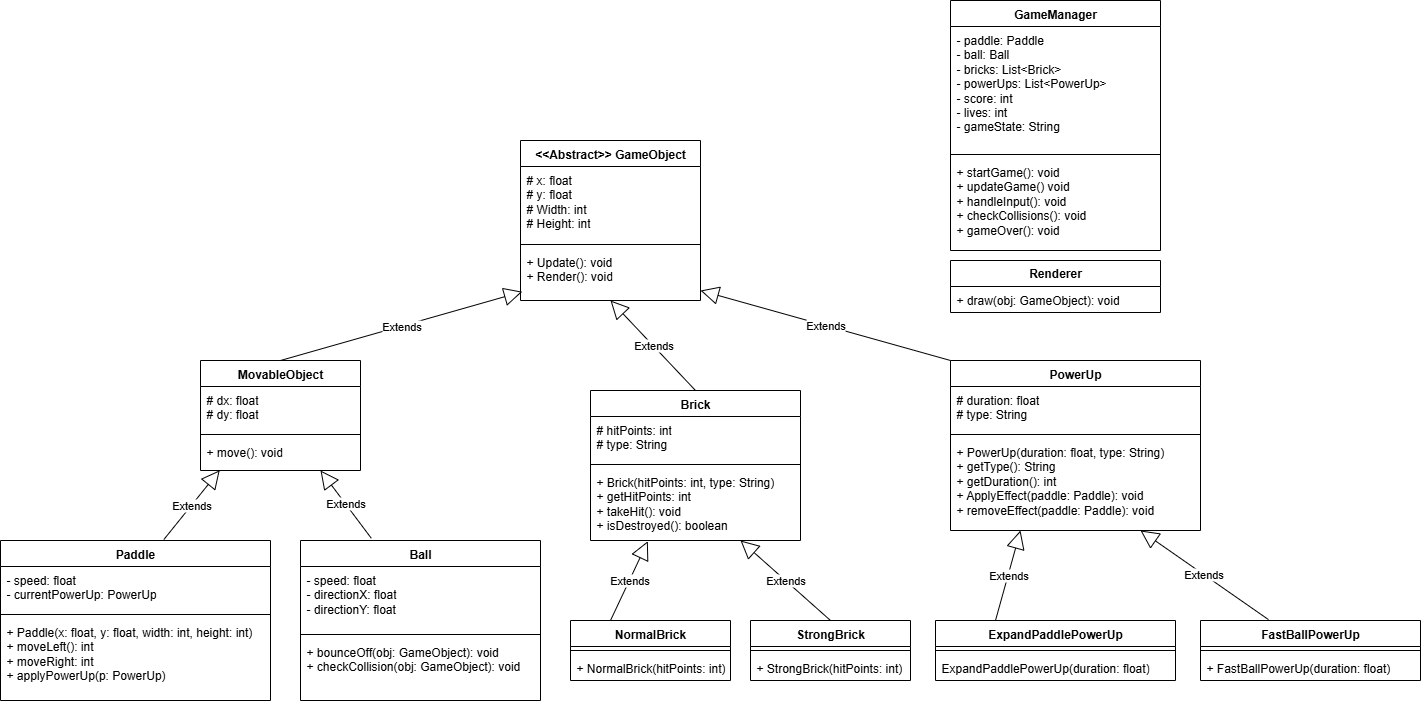

The diagram above was exported from draw.io. Its source (the exported page's mxGraphModel, read from the mxfile embedded in the PNG):
<mxGraphModel dx="3293" dy="1853" grid="1" gridSize="10" guides="1" tooltips="1" connect="1" arrows="1" fold="1" page="1" pageScale="1" pageWidth="850" pageHeight="1100" background="none" math="0" shadow="0">
  <root>
    <mxCell id="0" />
    <mxCell id="1" parent="0" />
    <mxCell id="NsZguuu4Vw2XEoqhDVKQ-5" value="&amp;lt;&amp;lt;Abstract&amp;gt;&amp;gt; GameObject" style="swimlane;fontStyle=1;align=center;verticalAlign=top;childLayout=stackLayout;horizontal=1;startSize=26;horizontalStack=0;resizeParent=1;resizeParentMax=0;resizeLast=0;collapsible=1;marginBottom=0;whiteSpace=wrap;html=1;" vertex="1" parent="1">
      <mxGeometry x="-790" width="180" height="160" as="geometry" />
    </mxCell>
    <mxCell id="NsZguuu4Vw2XEoqhDVKQ-6" value="# x: float&lt;div&gt;# y: float&lt;/div&gt;&lt;div&gt;# Width: int&lt;/div&gt;&lt;div&gt;# Height: int&lt;/div&gt;" style="text;strokeColor=none;fillColor=none;align=left;verticalAlign=top;spacingLeft=4;spacingRight=4;overflow=hidden;rotatable=0;points=[[0,0.5],[1,0.5]];portConstraint=eastwest;whiteSpace=wrap;html=1;" vertex="1" parent="NsZguuu4Vw2XEoqhDVKQ-5">
      <mxGeometry y="26" width="180" height="74" as="geometry" />
    </mxCell>
    <mxCell id="NsZguuu4Vw2XEoqhDVKQ-7" value="" style="line;strokeWidth=1;fillColor=none;align=left;verticalAlign=middle;spacingTop=-1;spacingLeft=3;spacingRight=3;rotatable=0;labelPosition=right;points=[];portConstraint=eastwest;strokeColor=inherit;" vertex="1" parent="NsZguuu4Vw2XEoqhDVKQ-5">
      <mxGeometry y="100" width="180" height="8" as="geometry" />
    </mxCell>
    <mxCell id="NsZguuu4Vw2XEoqhDVKQ-8" value="+ Update(): void&lt;div&gt;+ Render(): void&lt;/div&gt;" style="text;strokeColor=none;fillColor=none;align=left;verticalAlign=top;spacingLeft=4;spacingRight=4;overflow=hidden;rotatable=0;points=[[0,0.5],[1,0.5]];portConstraint=eastwest;whiteSpace=wrap;html=1;" vertex="1" parent="NsZguuu4Vw2XEoqhDVKQ-5">
      <mxGeometry y="108" width="180" height="52" as="geometry" />
    </mxCell>
    <mxCell id="NsZguuu4Vw2XEoqhDVKQ-9" value="MovableObject" style="swimlane;fontStyle=1;align=center;verticalAlign=top;childLayout=stackLayout;horizontal=1;startSize=26;horizontalStack=0;resizeParent=1;resizeParentMax=0;resizeLast=0;collapsible=1;marginBottom=0;whiteSpace=wrap;html=1;" vertex="1" parent="1">
      <mxGeometry x="-1110" y="220" width="160" height="110" as="geometry" />
    </mxCell>
    <mxCell id="NsZguuu4Vw2XEoqhDVKQ-10" value="# dx: float&lt;div&gt;# dy: float&lt;/div&gt;" style="text;strokeColor=none;fillColor=none;align=left;verticalAlign=top;spacingLeft=4;spacingRight=4;overflow=hidden;rotatable=0;points=[[0,0.5],[1,0.5]];portConstraint=eastwest;whiteSpace=wrap;html=1;" vertex="1" parent="NsZguuu4Vw2XEoqhDVKQ-9">
      <mxGeometry y="26" width="160" height="44" as="geometry" />
    </mxCell>
    <mxCell id="NsZguuu4Vw2XEoqhDVKQ-11" value="" style="line;strokeWidth=1;fillColor=none;align=left;verticalAlign=middle;spacingTop=-1;spacingLeft=3;spacingRight=3;rotatable=0;labelPosition=right;points=[];portConstraint=eastwest;strokeColor=inherit;" vertex="1" parent="NsZguuu4Vw2XEoqhDVKQ-9">
      <mxGeometry y="70" width="160" height="8" as="geometry" />
    </mxCell>
    <mxCell id="NsZguuu4Vw2XEoqhDVKQ-12" value="+ move(): void" style="text;strokeColor=none;fillColor=none;align=left;verticalAlign=top;spacingLeft=4;spacingRight=4;overflow=hidden;rotatable=0;points=[[0,0.5],[1,0.5]];portConstraint=eastwest;whiteSpace=wrap;html=1;" vertex="1" parent="NsZguuu4Vw2XEoqhDVKQ-9">
      <mxGeometry y="78" width="160" height="32" as="geometry" />
    </mxCell>
    <mxCell id="NsZguuu4Vw2XEoqhDVKQ-13" value="Paddle" style="swimlane;fontStyle=1;align=center;verticalAlign=top;childLayout=stackLayout;horizontal=1;startSize=26;horizontalStack=0;resizeParent=1;resizeParentMax=0;resizeLast=0;collapsible=1;marginBottom=0;whiteSpace=wrap;html=1;" vertex="1" parent="1">
      <mxGeometry x="-1310" y="400" width="270" height="160" as="geometry" />
    </mxCell>
    <mxCell id="NsZguuu4Vw2XEoqhDVKQ-14" value="- speed: float&lt;div&gt;- currentPowerUp: PowerUp&lt;/div&gt;" style="text;strokeColor=none;fillColor=none;align=left;verticalAlign=top;spacingLeft=4;spacingRight=4;overflow=hidden;rotatable=0;points=[[0,0.5],[1,0.5]];portConstraint=eastwest;whiteSpace=wrap;html=1;" vertex="1" parent="NsZguuu4Vw2XEoqhDVKQ-13">
      <mxGeometry y="26" width="270" height="44" as="geometry" />
    </mxCell>
    <mxCell id="NsZguuu4Vw2XEoqhDVKQ-15" value="" style="line;strokeWidth=1;fillColor=none;align=left;verticalAlign=middle;spacingTop=-1;spacingLeft=3;spacingRight=3;rotatable=0;labelPosition=right;points=[];portConstraint=eastwest;strokeColor=inherit;" vertex="1" parent="NsZguuu4Vw2XEoqhDVKQ-13">
      <mxGeometry y="70" width="270" height="8" as="geometry" />
    </mxCell>
    <mxCell id="NsZguuu4Vw2XEoqhDVKQ-16" value="&lt;div&gt;+ Paddle(x: float, y: float, width: int, height: int)&lt;/div&gt;+ moveLeft(): int&lt;div&gt;+ moveRight: int&lt;/div&gt;&lt;div&gt;+ applyPowerUp(p: PowerUp)&lt;/div&gt;" style="text;strokeColor=none;fillColor=none;align=left;verticalAlign=top;spacingLeft=4;spacingRight=4;overflow=hidden;rotatable=0;points=[[0,0.5],[1,0.5]];portConstraint=eastwest;whiteSpace=wrap;html=1;" vertex="1" parent="NsZguuu4Vw2XEoqhDVKQ-13">
      <mxGeometry y="78" width="270" height="82" as="geometry" />
    </mxCell>
    <mxCell id="NsZguuu4Vw2XEoqhDVKQ-17" value="Ball" style="swimlane;fontStyle=1;align=center;verticalAlign=top;childLayout=stackLayout;horizontal=1;startSize=26;horizontalStack=0;resizeParent=1;resizeParentMax=0;resizeLast=0;collapsible=1;marginBottom=0;whiteSpace=wrap;html=1;" vertex="1" parent="1">
      <mxGeometry x="-1010" y="400" width="240" height="160" as="geometry" />
    </mxCell>
    <mxCell id="NsZguuu4Vw2XEoqhDVKQ-18" value="- speed: float&lt;div&gt;- directionX: float&lt;/div&gt;&lt;div&gt;- directionY: float&lt;/div&gt;" style="text;strokeColor=none;fillColor=none;align=left;verticalAlign=top;spacingLeft=4;spacingRight=4;overflow=hidden;rotatable=0;points=[[0,0.5],[1,0.5]];portConstraint=eastwest;whiteSpace=wrap;html=1;" vertex="1" parent="NsZguuu4Vw2XEoqhDVKQ-17">
      <mxGeometry y="26" width="240" height="64" as="geometry" />
    </mxCell>
    <mxCell id="NsZguuu4Vw2XEoqhDVKQ-19" value="" style="line;strokeWidth=1;fillColor=none;align=left;verticalAlign=middle;spacingTop=-1;spacingLeft=3;spacingRight=3;rotatable=0;labelPosition=right;points=[];portConstraint=eastwest;strokeColor=inherit;" vertex="1" parent="NsZguuu4Vw2XEoqhDVKQ-17">
      <mxGeometry y="90" width="240" height="8" as="geometry" />
    </mxCell>
    <mxCell id="NsZguuu4Vw2XEoqhDVKQ-20" value="+ bounceOff(obj: GameObject): void&lt;div&gt;+ checkCollision(obj: GameObject): void&lt;/div&gt;" style="text;strokeColor=none;fillColor=none;align=left;verticalAlign=top;spacingLeft=4;spacingRight=4;overflow=hidden;rotatable=0;points=[[0,0.5],[1,0.5]];portConstraint=eastwest;whiteSpace=wrap;html=1;" vertex="1" parent="NsZguuu4Vw2XEoqhDVKQ-17">
      <mxGeometry y="98" width="240" height="62" as="geometry" />
    </mxCell>
    <mxCell id="NsZguuu4Vw2XEoqhDVKQ-21" value="Brick" style="swimlane;fontStyle=1;align=center;verticalAlign=top;childLayout=stackLayout;horizontal=1;startSize=26;horizontalStack=0;resizeParent=1;resizeParentMax=0;resizeLast=0;collapsible=1;marginBottom=0;whiteSpace=wrap;html=1;" vertex="1" parent="1">
      <mxGeometry x="-720" y="250" width="210" height="150" as="geometry" />
    </mxCell>
    <mxCell id="NsZguuu4Vw2XEoqhDVKQ-22" value="# hitPoints: int&lt;div&gt;# type: String&lt;/div&gt;" style="text;strokeColor=none;fillColor=none;align=left;verticalAlign=top;spacingLeft=4;spacingRight=4;overflow=hidden;rotatable=0;points=[[0,0.5],[1,0.5]];portConstraint=eastwest;whiteSpace=wrap;html=1;" vertex="1" parent="NsZguuu4Vw2XEoqhDVKQ-21">
      <mxGeometry y="26" width="210" height="44" as="geometry" />
    </mxCell>
    <mxCell id="NsZguuu4Vw2XEoqhDVKQ-23" value="" style="line;strokeWidth=1;fillColor=none;align=left;verticalAlign=middle;spacingTop=-1;spacingLeft=3;spacingRight=3;rotatable=0;labelPosition=right;points=[];portConstraint=eastwest;strokeColor=inherit;" vertex="1" parent="NsZguuu4Vw2XEoqhDVKQ-21">
      <mxGeometry y="70" width="210" height="8" as="geometry" />
    </mxCell>
    <mxCell id="NsZguuu4Vw2XEoqhDVKQ-24" value="&lt;div&gt;+ Brick(hitPoints: int, type: String)&lt;/div&gt;&lt;div&gt;+ getHitPoints: int&lt;/div&gt;+ takeHit(): void&lt;div&gt;+ isDestroyed(): boolean&lt;/div&gt;" style="text;strokeColor=none;fillColor=none;align=left;verticalAlign=top;spacingLeft=4;spacingRight=4;overflow=hidden;rotatable=0;points=[[0,0.5],[1,0.5]];portConstraint=eastwest;whiteSpace=wrap;html=1;" vertex="1" parent="NsZguuu4Vw2XEoqhDVKQ-21">
      <mxGeometry y="78" width="210" height="72" as="geometry" />
    </mxCell>
    <mxCell id="NsZguuu4Vw2XEoqhDVKQ-42" value="PowerUp" style="swimlane;fontStyle=1;align=center;verticalAlign=top;childLayout=stackLayout;horizontal=1;startSize=26;horizontalStack=0;resizeParent=1;resizeParentMax=0;resizeLast=0;collapsible=1;marginBottom=0;whiteSpace=wrap;html=1;" vertex="1" parent="1">
      <mxGeometry x="-360" y="220" width="250" height="170" as="geometry" />
    </mxCell>
    <mxCell id="NsZguuu4Vw2XEoqhDVKQ-43" value="&lt;div&gt;# duration: float&lt;/div&gt;# type: String" style="text;strokeColor=none;fillColor=none;align=left;verticalAlign=top;spacingLeft=4;spacingRight=4;overflow=hidden;rotatable=0;points=[[0,0.5],[1,0.5]];portConstraint=eastwest;whiteSpace=wrap;html=1;" vertex="1" parent="NsZguuu4Vw2XEoqhDVKQ-42">
      <mxGeometry y="26" width="250" height="44" as="geometry" />
    </mxCell>
    <mxCell id="NsZguuu4Vw2XEoqhDVKQ-44" value="" style="line;strokeWidth=1;fillColor=none;align=left;verticalAlign=middle;spacingTop=-1;spacingLeft=3;spacingRight=3;rotatable=0;labelPosition=right;points=[];portConstraint=eastwest;strokeColor=inherit;" vertex="1" parent="NsZguuu4Vw2XEoqhDVKQ-42">
      <mxGeometry y="70" width="250" height="8" as="geometry" />
    </mxCell>
    <mxCell id="NsZguuu4Vw2XEoqhDVKQ-45" value="&lt;div&gt;+ PowerUp(duration: float, type: String)&lt;/div&gt;&lt;div&gt;+ getType(): String&lt;/div&gt;&lt;div&gt;+ getDuration(): int&lt;/div&gt;+ ApplyEffect(paddle: Paddle): void&lt;div&gt;+ removeEffect(paddle: Paddle): void&lt;/div&gt;" style="text;strokeColor=none;fillColor=none;align=left;verticalAlign=top;spacingLeft=4;spacingRight=4;overflow=hidden;rotatable=0;points=[[0,0.5],[1,0.5]];portConstraint=eastwest;whiteSpace=wrap;html=1;" vertex="1" parent="NsZguuu4Vw2XEoqhDVKQ-42">
      <mxGeometry y="78" width="250" height="92" as="geometry" />
    </mxCell>
    <mxCell id="NsZguuu4Vw2XEoqhDVKQ-48" value="GameManager" style="swimlane;fontStyle=1;align=center;verticalAlign=top;childLayout=stackLayout;horizontal=1;startSize=26;horizontalStack=0;resizeParent=1;resizeParentMax=0;resizeLast=0;collapsible=1;marginBottom=0;whiteSpace=wrap;html=1;" vertex="1" parent="1">
      <mxGeometry x="-360" y="-140" width="210" height="250" as="geometry" />
    </mxCell>
    <mxCell id="NsZguuu4Vw2XEoqhDVKQ-49" value="- paddle: Paddle&lt;div&gt;- ball: Ball&lt;/div&gt;&lt;div&gt;- bricks: List&amp;lt;Brick&amp;gt;&lt;/div&gt;&lt;div&gt;- powerUps: List&amp;lt;PowerUp&amp;gt;&lt;/div&gt;&lt;div&gt;- score: int&lt;/div&gt;&lt;div&gt;- lives: int&lt;/div&gt;&lt;div&gt;- gameState: String&lt;/div&gt;" style="text;strokeColor=none;fillColor=none;align=left;verticalAlign=top;spacingLeft=4;spacingRight=4;overflow=hidden;rotatable=0;points=[[0,0.5],[1,0.5]];portConstraint=eastwest;whiteSpace=wrap;html=1;" vertex="1" parent="NsZguuu4Vw2XEoqhDVKQ-48">
      <mxGeometry y="26" width="210" height="124" as="geometry" />
    </mxCell>
    <mxCell id="NsZguuu4Vw2XEoqhDVKQ-50" value="" style="line;strokeWidth=1;fillColor=none;align=left;verticalAlign=middle;spacingTop=-1;spacingLeft=3;spacingRight=3;rotatable=0;labelPosition=right;points=[];portConstraint=eastwest;strokeColor=inherit;" vertex="1" parent="NsZguuu4Vw2XEoqhDVKQ-48">
      <mxGeometry y="150" width="210" height="8" as="geometry" />
    </mxCell>
    <mxCell id="NsZguuu4Vw2XEoqhDVKQ-51" value="+ startGame(): void&lt;div&gt;+ updateGame() void&lt;/div&gt;&lt;div&gt;+ handleInput(): void&lt;/div&gt;&lt;div&gt;+ checkCollisions(): void&lt;/div&gt;&lt;div&gt;+ gameOver(): void&lt;/div&gt;" style="text;strokeColor=none;fillColor=none;align=left;verticalAlign=top;spacingLeft=4;spacingRight=4;overflow=hidden;rotatable=0;points=[[0,0.5],[1,0.5]];portConstraint=eastwest;whiteSpace=wrap;html=1;" vertex="1" parent="NsZguuu4Vw2XEoqhDVKQ-48">
      <mxGeometry y="158" width="210" height="92" as="geometry" />
    </mxCell>
    <mxCell id="NsZguuu4Vw2XEoqhDVKQ-53" value="Renderer" style="swimlane;fontStyle=1;childLayout=stackLayout;horizontal=1;startSize=26;fillColor=none;horizontalStack=0;resizeParent=1;resizeParentMax=0;resizeLast=0;collapsible=1;marginBottom=0;whiteSpace=wrap;html=1;" vertex="1" parent="1">
      <mxGeometry x="-360" y="120" width="210" height="52" as="geometry" />
    </mxCell>
    <mxCell id="NsZguuu4Vw2XEoqhDVKQ-54" value="+ draw(obj: GameObject): void" style="text;strokeColor=none;fillColor=none;align=left;verticalAlign=top;spacingLeft=4;spacingRight=4;overflow=hidden;rotatable=0;points=[[0,0.5],[1,0.5]];portConstraint=eastwest;whiteSpace=wrap;html=1;" vertex="1" parent="NsZguuu4Vw2XEoqhDVKQ-53">
      <mxGeometry y="26" width="210" height="26" as="geometry" />
    </mxCell>
    <mxCell id="NsZguuu4Vw2XEoqhDVKQ-61" value="NormalBrick" style="swimlane;fontStyle=1;align=center;verticalAlign=top;childLayout=stackLayout;horizontal=1;startSize=26;horizontalStack=0;resizeParent=1;resizeParentMax=0;resizeLast=0;collapsible=1;marginBottom=0;whiteSpace=wrap;html=1;" vertex="1" parent="1">
      <mxGeometry x="-740" y="480" width="160" height="60" as="geometry" />
    </mxCell>
    <mxCell id="NsZguuu4Vw2XEoqhDVKQ-63" value="" style="line;strokeWidth=1;fillColor=none;align=left;verticalAlign=middle;spacingTop=-1;spacingLeft=3;spacingRight=3;rotatable=0;labelPosition=right;points=[];portConstraint=eastwest;strokeColor=inherit;" vertex="1" parent="NsZguuu4Vw2XEoqhDVKQ-61">
      <mxGeometry y="26" width="160" height="8" as="geometry" />
    </mxCell>
    <mxCell id="NsZguuu4Vw2XEoqhDVKQ-64" value="+ NormalBrick(hitPoints: int)" style="text;strokeColor=none;fillColor=none;align=left;verticalAlign=top;spacingLeft=4;spacingRight=4;overflow=hidden;rotatable=0;points=[[0,0.5],[1,0.5]];portConstraint=eastwest;whiteSpace=wrap;html=1;" vertex="1" parent="NsZguuu4Vw2XEoqhDVKQ-61">
      <mxGeometry y="34" width="160" height="26" as="geometry" />
    </mxCell>
    <mxCell id="NsZguuu4Vw2XEoqhDVKQ-65" value="StrongBrick" style="swimlane;fontStyle=1;align=center;verticalAlign=top;childLayout=stackLayout;horizontal=1;startSize=26;horizontalStack=0;resizeParent=1;resizeParentMax=0;resizeLast=0;collapsible=1;marginBottom=0;whiteSpace=wrap;html=1;" vertex="1" parent="1">
      <mxGeometry x="-560" y="480" width="160" height="60" as="geometry" />
    </mxCell>
    <mxCell id="NsZguuu4Vw2XEoqhDVKQ-67" value="" style="line;strokeWidth=1;fillColor=none;align=left;verticalAlign=middle;spacingTop=-1;spacingLeft=3;spacingRight=3;rotatable=0;labelPosition=right;points=[];portConstraint=eastwest;strokeColor=inherit;" vertex="1" parent="NsZguuu4Vw2XEoqhDVKQ-65">
      <mxGeometry y="26" width="160" height="8" as="geometry" />
    </mxCell>
    <mxCell id="NsZguuu4Vw2XEoqhDVKQ-68" value="+ StrongBrick(hitPoints: int)" style="text;strokeColor=none;fillColor=none;align=left;verticalAlign=top;spacingLeft=4;spacingRight=4;overflow=hidden;rotatable=0;points=[[0,0.5],[1,0.5]];portConstraint=eastwest;whiteSpace=wrap;html=1;" vertex="1" parent="NsZguuu4Vw2XEoqhDVKQ-65">
      <mxGeometry y="34" width="160" height="26" as="geometry" />
    </mxCell>
    <mxCell id="NsZguuu4Vw2XEoqhDVKQ-69" value="ExpandPaddlePowerUp" style="swimlane;fontStyle=1;align=center;verticalAlign=top;childLayout=stackLayout;horizontal=1;startSize=26;horizontalStack=0;resizeParent=1;resizeParentMax=0;resizeLast=0;collapsible=1;marginBottom=0;whiteSpace=wrap;html=1;" vertex="1" parent="1">
      <mxGeometry x="-375" y="480" width="240" height="60" as="geometry" />
    </mxCell>
    <mxCell id="NsZguuu4Vw2XEoqhDVKQ-71" value="" style="line;strokeWidth=1;fillColor=none;align=left;verticalAlign=middle;spacingTop=-1;spacingLeft=3;spacingRight=3;rotatable=0;labelPosition=right;points=[];portConstraint=eastwest;strokeColor=inherit;" vertex="1" parent="NsZguuu4Vw2XEoqhDVKQ-69">
      <mxGeometry y="26" width="240" height="8" as="geometry" />
    </mxCell>
    <mxCell id="NsZguuu4Vw2XEoqhDVKQ-72" value="ExpandPaddlePowerUp(duration: float)" style="text;strokeColor=none;fillColor=none;align=left;verticalAlign=top;spacingLeft=4;spacingRight=4;overflow=hidden;rotatable=0;points=[[0,0.5],[1,0.5]];portConstraint=eastwest;whiteSpace=wrap;html=1;" vertex="1" parent="NsZguuu4Vw2XEoqhDVKQ-69">
      <mxGeometry y="34" width="240" height="26" as="geometry" />
    </mxCell>
    <mxCell id="NsZguuu4Vw2XEoqhDVKQ-73" value="FastBallPowerUp" style="swimlane;fontStyle=1;align=center;verticalAlign=top;childLayout=stackLayout;horizontal=1;startSize=26;horizontalStack=0;resizeParent=1;resizeParentMax=0;resizeLast=0;collapsible=1;marginBottom=0;whiteSpace=wrap;html=1;" vertex="1" parent="1">
      <mxGeometry x="-110" y="480" width="220" height="60" as="geometry" />
    </mxCell>
    <mxCell id="NsZguuu4Vw2XEoqhDVKQ-75" value="" style="line;strokeWidth=1;fillColor=none;align=left;verticalAlign=middle;spacingTop=-1;spacingLeft=3;spacingRight=3;rotatable=0;labelPosition=right;points=[];portConstraint=eastwest;strokeColor=inherit;" vertex="1" parent="NsZguuu4Vw2XEoqhDVKQ-73">
      <mxGeometry y="26" width="220" height="8" as="geometry" />
    </mxCell>
    <mxCell id="NsZguuu4Vw2XEoqhDVKQ-76" value="+ FastBallPowerUp(duration: float)" style="text;strokeColor=none;fillColor=none;align=left;verticalAlign=top;spacingLeft=4;spacingRight=4;overflow=hidden;rotatable=0;points=[[0,0.5],[1,0.5]];portConstraint=eastwest;whiteSpace=wrap;html=1;" vertex="1" parent="NsZguuu4Vw2XEoqhDVKQ-73">
      <mxGeometry y="34" width="220" height="26" as="geometry" />
    </mxCell>
    <mxCell id="NsZguuu4Vw2XEoqhDVKQ-89" value="Extends" style="endArrow=block;endSize=16;endFill=0;html=1;rounded=0;exitX=0.605;exitY=-0.006;exitDx=0;exitDy=0;exitPerimeter=0;entryX=0.12;entryY=0.993;entryDx=0;entryDy=0;entryPerimeter=0;" edge="1" parent="1" source="NsZguuu4Vw2XEoqhDVKQ-13" target="NsZguuu4Vw2XEoqhDVKQ-12">
      <mxGeometry width="160" relative="1" as="geometry">
        <mxPoint x="-1270" y="310" as="sourcePoint" />
        <mxPoint x="-1110" y="310" as="targetPoint" />
      </mxGeometry>
    </mxCell>
    <mxCell id="NsZguuu4Vw2XEoqhDVKQ-90" value="Extends" style="endArrow=block;endSize=16;endFill=0;html=1;rounded=0;exitX=0.295;exitY=-0.014;exitDx=0;exitDy=0;exitPerimeter=0;" edge="1" parent="1" source="NsZguuu4Vw2XEoqhDVKQ-17">
      <mxGeometry width="160" relative="1" as="geometry">
        <mxPoint x="-1150" y="330" as="sourcePoint" />
        <mxPoint x="-990" y="330" as="targetPoint" />
      </mxGeometry>
    </mxCell>
    <mxCell id="NsZguuu4Vw2XEoqhDVKQ-92" value="Extends" style="endArrow=block;endSize=16;endFill=0;html=1;rounded=0;entryX=0.01;entryY=0.831;entryDx=0;entryDy=0;entryPerimeter=0;exitX=0.5;exitY=0;exitDx=0;exitDy=0;" edge="1" parent="1" source="NsZguuu4Vw2XEoqhDVKQ-9" target="NsZguuu4Vw2XEoqhDVKQ-8">
      <mxGeometry width="160" relative="1" as="geometry">
        <mxPoint x="-860" y="270" as="sourcePoint" />
        <mxPoint x="-700" y="270" as="targetPoint" />
      </mxGeometry>
    </mxCell>
    <mxCell id="NsZguuu4Vw2XEoqhDVKQ-93" value="Extends" style="endArrow=block;endSize=16;endFill=0;html=1;rounded=0;entryX=0.846;entryY=1;entryDx=0;entryDy=0;entryPerimeter=0;exitX=0.5;exitY=0;exitDx=0;exitDy=0;" edge="1" parent="1" source="NsZguuu4Vw2XEoqhDVKQ-21">
      <mxGeometry width="160" relative="1" as="geometry">
        <mxPoint x="-687.6072727272726" y="250" as="sourcePoint" />
        <mxPoint x="-699.9999999999998" y="160" as="targetPoint" />
      </mxGeometry>
    </mxCell>
    <mxCell id="NsZguuu4Vw2XEoqhDVKQ-95" value="Extends" style="endArrow=block;endSize=16;endFill=0;html=1;rounded=0;entryX=1;entryY=0.808;entryDx=0;entryDy=0;entryPerimeter=0;exitX=0;exitY=0;exitDx=0;exitDy=0;" edge="1" parent="1" source="NsZguuu4Vw2XEoqhDVKQ-42" target="NsZguuu4Vw2XEoqhDVKQ-8">
      <mxGeometry width="160" relative="1" as="geometry">
        <mxPoint x="-820" y="220" as="sourcePoint" />
        <mxPoint x="-660" y="220" as="targetPoint" />
      </mxGeometry>
    </mxCell>
    <mxCell id="NsZguuu4Vw2XEoqhDVKQ-96" value="Extends" style="endArrow=block;endSize=16;endFill=0;html=1;rounded=0;exitX=0.25;exitY=0;exitDx=0;exitDy=0;entryX=0.273;entryY=1.01;entryDx=0;entryDy=0;entryPerimeter=0;" edge="1" parent="1" source="NsZguuu4Vw2XEoqhDVKQ-61" target="NsZguuu4Vw2XEoqhDVKQ-24">
      <mxGeometry width="160" relative="1" as="geometry">
        <mxPoint x="-840" y="320" as="sourcePoint" />
        <mxPoint x="-670" y="403" as="targetPoint" />
      </mxGeometry>
    </mxCell>
    <mxCell id="NsZguuu4Vw2XEoqhDVKQ-97" value="Extends" style="endArrow=block;endSize=16;endFill=0;html=1;rounded=0;exitX=0.5;exitY=0;exitDx=0;exitDy=0;" edge="1" parent="1" source="NsZguuu4Vw2XEoqhDVKQ-65">
      <mxGeometry width="160" relative="1" as="geometry">
        <mxPoint x="-450" y="480" as="sourcePoint" />
        <mxPoint x="-570" y="400" as="targetPoint" />
      </mxGeometry>
    </mxCell>
    <mxCell id="NsZguuu4Vw2XEoqhDVKQ-98" value="Extends" style="endArrow=block;endSize=16;endFill=0;html=1;rounded=0;exitX=0.25;exitY=0;exitDx=0;exitDy=0;" edge="1" parent="1" source="NsZguuu4Vw2XEoqhDVKQ-69">
      <mxGeometry width="160" relative="1" as="geometry">
        <mxPoint x="-310" y="430" as="sourcePoint" />
        <mxPoint x="-290" y="390" as="targetPoint" />
      </mxGeometry>
    </mxCell>
    <mxCell id="NsZguuu4Vw2XEoqhDVKQ-99" value="Extends" style="endArrow=block;endSize=16;endFill=0;html=1;rounded=0;exitX=0.309;exitY=-0.015;exitDx=0;exitDy=0;exitPerimeter=0;" edge="1" parent="1" source="NsZguuu4Vw2XEoqhDVKQ-73">
      <mxGeometry width="160" relative="1" as="geometry">
        <mxPoint x="-75" y="460" as="sourcePoint" />
        <mxPoint x="-170" y="390" as="targetPoint" />
      </mxGeometry>
    </mxCell>
  </root>
</mxGraphModel>